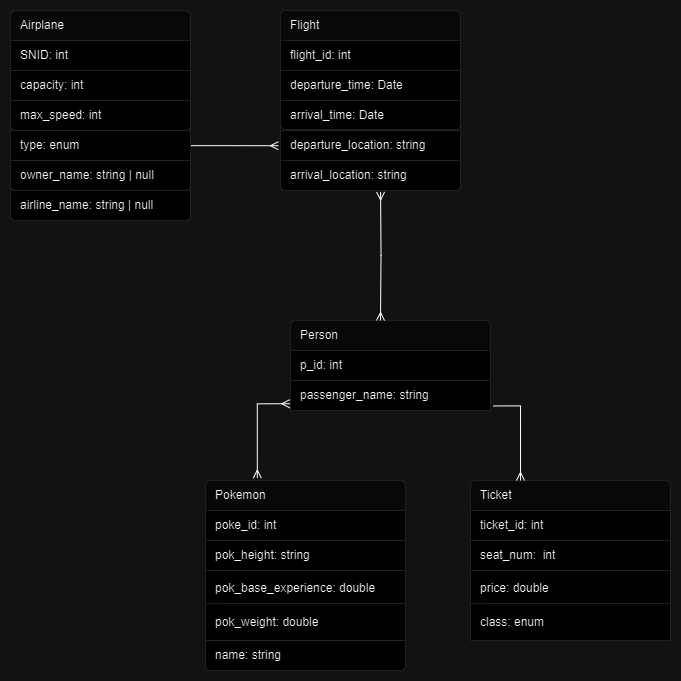

The diagram above was exported from draw.io. Its source (the exported page's mxGraphModel, read from the mxfile embedded in the PNG):
<mxGraphModel dx="1015" dy="756" grid="1" gridSize="10" guides="1" tooltips="1" connect="1" arrows="1" fold="1" page="1" pageScale="1" pageWidth="850" pageHeight="1100" math="0" shadow="0">
  <root>
    <mxCell id="0" />
    <mxCell id="1" parent="0" />
    <mxCell id="A1v8BNSuoTLf49qTb3uR-29" value="" style="edgeStyle=orthogonalEdgeStyle;rounded=0;orthogonalLoop=1;jettySize=auto;html=1;endArrow=ERmany;endFill=0;entryX=-0.012;entryY=0.507;entryDx=0;entryDy=0;entryPerimeter=0;" edge="1" parent="1" source="A1v8BNSuoTLf49qTb3uR-1" target="A1v8BNSuoTLf49qTb3uR-25">
      <mxGeometry relative="1" as="geometry">
        <Array as="points">
          <mxPoint x="255" y="195" />
        </Array>
      </mxGeometry>
    </mxCell>
    <mxCell id="A1v8BNSuoTLf49qTb3uR-1" value="" style="html=1;shadow=0;dashed=0;shape=mxgraph.bootstrap.rrect;rSize=5;strokeColor=#DFDFDF;html=1;whiteSpace=wrap;fillColor=#FFFFFF;fontColor=#000000;" vertex="1" parent="1">
      <mxGeometry x="30" y="60" width="180" height="210" as="geometry" />
    </mxCell>
    <mxCell id="A1v8BNSuoTLf49qTb3uR-2" value="Airplane" style="html=1;shadow=0;dashed=0;shape=mxgraph.bootstrap.topButton;strokeColor=inherit;fillColor=#F7F7F7;rSize=5;perimeter=none;whiteSpace=wrap;resizeWidth=1;align=left;spacing=10;" vertex="1" parent="A1v8BNSuoTLf49qTb3uR-1">
      <mxGeometry width="180" height="30" relative="1" as="geometry" />
    </mxCell>
    <mxCell id="A1v8BNSuoTLf49qTb3uR-3" value="SNID: int" style="strokeColor=inherit;fillColor=inherit;gradientColor=inherit;fontColor=inherit;html=1;shadow=0;dashed=0;perimeter=none;whiteSpace=wrap;resizeWidth=1;align=left;spacing=10;" vertex="1" parent="A1v8BNSuoTLf49qTb3uR-1">
      <mxGeometry width="180" height="30" relative="1" as="geometry">
        <mxPoint y="30" as="offset" />
      </mxGeometry>
    </mxCell>
    <mxCell id="A1v8BNSuoTLf49qTb3uR-4" value="capacity: int" style="strokeColor=inherit;fillColor=inherit;gradientColor=inherit;fontColor=inherit;html=1;shadow=0;dashed=0;perimeter=none;whiteSpace=wrap;resizeWidth=1;align=left;spacing=10;" vertex="1" parent="A1v8BNSuoTLf49qTb3uR-1">
      <mxGeometry width="180" height="30" relative="1" as="geometry">
        <mxPoint y="60" as="offset" />
      </mxGeometry>
    </mxCell>
    <mxCell id="A1v8BNSuoTLf49qTb3uR-5" value="max_speed: int" style="strokeColor=inherit;fillColor=inherit;gradientColor=inherit;fontColor=inherit;html=1;shadow=0;dashed=0;shape=mxgraph.bootstrap.bottomButton;rSize=5;perimeter=none;whiteSpace=wrap;resizeWidth=1;resizeHeight=0;align=left;spacing=10;" vertex="1" parent="A1v8BNSuoTLf49qTb3uR-1">
      <mxGeometry y="1" width="180" height="30" relative="1" as="geometry">
        <mxPoint y="-120" as="offset" />
      </mxGeometry>
    </mxCell>
    <mxCell id="A1v8BNSuoTLf49qTb3uR-17" value="type: enum" style="strokeColor=inherit;fillColor=inherit;gradientColor=inherit;fontColor=inherit;html=1;shadow=0;dashed=0;perimeter=none;whiteSpace=wrap;resizeWidth=1;align=left;spacing=10;" vertex="1" parent="A1v8BNSuoTLf49qTb3uR-1">
      <mxGeometry y="120" width="180" height="30" as="geometry" />
    </mxCell>
    <mxCell id="A1v8BNSuoTLf49qTb3uR-18" value="owner_name: string | null&amp;nbsp;" style="strokeColor=inherit;fillColor=inherit;gradientColor=inherit;fontColor=inherit;html=1;shadow=0;dashed=0;shape=mxgraph.bootstrap.bottomButton;rSize=5;perimeter=none;whiteSpace=wrap;resizeWidth=1;resizeHeight=0;align=left;spacing=10;" vertex="1" parent="A1v8BNSuoTLf49qTb3uR-1">
      <mxGeometry y="150" width="180" height="30" as="geometry" />
    </mxCell>
    <mxCell id="A1v8BNSuoTLf49qTb3uR-19" value="airline_name: string | null&amp;nbsp;" style="strokeColor=inherit;fillColor=inherit;gradientColor=inherit;fontColor=inherit;html=1;shadow=0;dashed=0;shape=mxgraph.bootstrap.bottomButton;rSize=5;perimeter=none;whiteSpace=wrap;resizeWidth=1;resizeHeight=0;align=left;spacing=10;" vertex="1" parent="A1v8BNSuoTLf49qTb3uR-1">
      <mxGeometry y="180" width="180" height="30" as="geometry" />
    </mxCell>
    <mxCell id="A1v8BNSuoTLf49qTb3uR-20" value="" style="html=1;shadow=0;dashed=0;shape=mxgraph.bootstrap.rrect;rSize=5;strokeColor=#DFDFDF;html=1;whiteSpace=wrap;fillColor=#FFFFFF;fontColor=#000000;" vertex="1" parent="1">
      <mxGeometry x="300" y="60" width="180" height="180" as="geometry" />
    </mxCell>
    <mxCell id="A1v8BNSuoTLf49qTb3uR-21" value="Flight" style="html=1;shadow=0;dashed=0;shape=mxgraph.bootstrap.topButton;strokeColor=inherit;fillColor=#F7F7F7;rSize=5;perimeter=none;whiteSpace=wrap;resizeWidth=1;align=left;spacing=10;" vertex="1" parent="A1v8BNSuoTLf49qTb3uR-20">
      <mxGeometry width="180" height="30" relative="1" as="geometry" />
    </mxCell>
    <mxCell id="A1v8BNSuoTLf49qTb3uR-22" value="flight_id: int" style="strokeColor=inherit;fillColor=inherit;gradientColor=inherit;fontColor=inherit;html=1;shadow=0;dashed=0;perimeter=none;whiteSpace=wrap;resizeWidth=1;align=left;spacing=10;" vertex="1" parent="A1v8BNSuoTLf49qTb3uR-20">
      <mxGeometry width="180" height="30" relative="1" as="geometry">
        <mxPoint y="30" as="offset" />
      </mxGeometry>
    </mxCell>
    <mxCell id="A1v8BNSuoTLf49qTb3uR-23" value="departure_time: Date" style="strokeColor=inherit;fillColor=inherit;gradientColor=inherit;fontColor=inherit;html=1;shadow=0;dashed=0;perimeter=none;whiteSpace=wrap;resizeWidth=1;align=left;spacing=10;" vertex="1" parent="A1v8BNSuoTLf49qTb3uR-20">
      <mxGeometry width="180" height="30" relative="1" as="geometry">
        <mxPoint y="60" as="offset" />
      </mxGeometry>
    </mxCell>
    <mxCell id="A1v8BNSuoTLf49qTb3uR-24" value="arrival_time: Date" style="strokeColor=inherit;fillColor=inherit;gradientColor=inherit;fontColor=inherit;html=1;shadow=0;dashed=0;shape=mxgraph.bootstrap.bottomButton;rSize=5;perimeter=none;whiteSpace=wrap;resizeWidth=1;resizeHeight=0;align=left;spacing=10;" vertex="1" parent="A1v8BNSuoTLf49qTb3uR-20">
      <mxGeometry y="1" width="180" height="29" relative="1" as="geometry">
        <mxPoint y="-90" as="offset" />
      </mxGeometry>
    </mxCell>
    <mxCell id="A1v8BNSuoTLf49qTb3uR-25" value="departure_location: string" style="strokeColor=inherit;fillColor=inherit;gradientColor=inherit;fontColor=inherit;html=1;shadow=0;dashed=0;perimeter=none;whiteSpace=wrap;resizeWidth=1;align=left;spacing=10;" vertex="1" parent="A1v8BNSuoTLf49qTb3uR-20">
      <mxGeometry y="120" width="180" height="30" as="geometry" />
    </mxCell>
    <mxCell id="A1v8BNSuoTLf49qTb3uR-26" value="arrival_location: string" style="strokeColor=inherit;fillColor=inherit;gradientColor=inherit;fontColor=inherit;html=1;shadow=0;dashed=0;shape=mxgraph.bootstrap.bottomButton;rSize=5;perimeter=none;whiteSpace=wrap;resizeWidth=1;resizeHeight=0;align=left;spacing=10;" vertex="1" parent="A1v8BNSuoTLf49qTb3uR-20">
      <mxGeometry y="150.00142857142856" width="180" height="30" as="geometry" />
    </mxCell>
    <mxCell id="A1v8BNSuoTLf49qTb3uR-30" value="" style="html=1;shadow=0;dashed=0;shape=mxgraph.bootstrap.rrect;rSize=5;strokeColor=#DFDFDF;html=1;whiteSpace=wrap;fillColor=#FFFFFF;fontColor=#000000;" vertex="1" parent="1">
      <mxGeometry x="310" y="370" width="200" height="90" as="geometry" />
    </mxCell>
    <mxCell id="A1v8BNSuoTLf49qTb3uR-31" value="Person" style="html=1;shadow=0;dashed=0;shape=mxgraph.bootstrap.topButton;strokeColor=inherit;fillColor=#F7F7F7;rSize=5;perimeter=none;whiteSpace=wrap;resizeWidth=1;align=left;spacing=10;" vertex="1" parent="A1v8BNSuoTLf49qTb3uR-30">
      <mxGeometry width="200" height="30" relative="1" as="geometry" />
    </mxCell>
    <mxCell id="A1v8BNSuoTLf49qTb3uR-32" value="p_id: int" style="strokeColor=inherit;fillColor=inherit;gradientColor=inherit;fontColor=inherit;html=1;shadow=0;dashed=0;perimeter=none;whiteSpace=wrap;resizeWidth=1;align=left;spacing=10;" vertex="1" parent="A1v8BNSuoTLf49qTb3uR-30">
      <mxGeometry width="200" height="30" relative="1" as="geometry">
        <mxPoint y="30" as="offset" />
      </mxGeometry>
    </mxCell>
    <mxCell id="A1v8BNSuoTLf49qTb3uR-33" value="passenger_name: string" style="strokeColor=inherit;fillColor=inherit;gradientColor=inherit;fontColor=inherit;html=1;shadow=0;dashed=0;perimeter=none;whiteSpace=wrap;resizeWidth=1;align=left;spacing=10;" vertex="1" parent="A1v8BNSuoTLf49qTb3uR-30">
      <mxGeometry width="200" height="30" relative="1" as="geometry">
        <mxPoint y="60" as="offset" />
      </mxGeometry>
    </mxCell>
    <mxCell id="A1v8BNSuoTLf49qTb3uR-36" style="edgeStyle=orthogonalEdgeStyle;rounded=0;orthogonalLoop=1;jettySize=auto;html=1;entryX=0.556;entryY=1.048;entryDx=0;entryDy=0;entryPerimeter=0;endArrow=ERmany;endFill=0;startArrow=ERmany;startFill=0;" edge="1" parent="1" target="A1v8BNSuoTLf49qTb3uR-26">
      <mxGeometry relative="1" as="geometry">
        <mxPoint x="400" y="370" as="sourcePoint" />
      </mxGeometry>
    </mxCell>
    <mxCell id="A1v8BNSuoTLf49qTb3uR-37" value="" style="html=1;shadow=0;dashed=0;shape=mxgraph.bootstrap.rrect;rSize=5;strokeColor=#DFDFDF;html=1;whiteSpace=wrap;fillColor=#FFFFFF;fontColor=#000000;" vertex="1" parent="1">
      <mxGeometry x="225" y="530" width="200" height="160" as="geometry" />
    </mxCell>
    <mxCell id="A1v8BNSuoTLf49qTb3uR-38" value="Pokemon" style="html=1;shadow=0;dashed=0;shape=mxgraph.bootstrap.topButton;strokeColor=inherit;fillColor=#F7F7F7;rSize=5;perimeter=none;whiteSpace=wrap;resizeWidth=1;align=left;spacing=10;" vertex="1" parent="A1v8BNSuoTLf49qTb3uR-37">
      <mxGeometry width="200" height="30" relative="1" as="geometry" />
    </mxCell>
    <mxCell id="A1v8BNSuoTLf49qTb3uR-39" value="poke_id: int" style="strokeColor=inherit;fillColor=inherit;gradientColor=inherit;fontColor=inherit;html=1;shadow=0;dashed=0;perimeter=none;whiteSpace=wrap;resizeWidth=1;align=left;spacing=10;" vertex="1" parent="A1v8BNSuoTLf49qTb3uR-37">
      <mxGeometry width="200" height="30" relative="1" as="geometry">
        <mxPoint y="30" as="offset" />
      </mxGeometry>
    </mxCell>
    <mxCell id="A1v8BNSuoTLf49qTb3uR-40" value="pok_height: string" style="strokeColor=inherit;fillColor=inherit;gradientColor=inherit;fontColor=inherit;html=1;shadow=0;dashed=0;perimeter=none;whiteSpace=wrap;resizeWidth=1;align=left;spacing=10;" vertex="1" parent="A1v8BNSuoTLf49qTb3uR-37">
      <mxGeometry width="200" height="30" relative="1" as="geometry">
        <mxPoint y="60" as="offset" />
      </mxGeometry>
    </mxCell>
    <mxCell id="A1v8BNSuoTLf49qTb3uR-41" value="name: string" style="strokeColor=inherit;fillColor=inherit;gradientColor=inherit;fontColor=inherit;html=1;shadow=0;dashed=0;shape=mxgraph.bootstrap.bottomButton;rSize=5;perimeter=none;whiteSpace=wrap;resizeWidth=1;resizeHeight=0;align=left;spacing=10;" vertex="1" parent="A1v8BNSuoTLf49qTb3uR-37">
      <mxGeometry y="1" width="200" height="30" relative="1" as="geometry">
        <mxPoint as="offset" />
      </mxGeometry>
    </mxCell>
    <mxCell id="A1v8BNSuoTLf49qTb3uR-42" value="pok_base_experience: double" style="strokeColor=inherit;fillColor=inherit;gradientColor=inherit;fontColor=inherit;html=1;shadow=0;dashed=0;perimeter=none;whiteSpace=wrap;resizeWidth=1;align=left;spacing=10;" vertex="1" parent="A1v8BNSuoTLf49qTb3uR-37">
      <mxGeometry y="89.99589743589743" width="200" height="36.92307692307692" as="geometry" />
    </mxCell>
    <mxCell id="A1v8BNSuoTLf49qTb3uR-43" value="pok_weight: double" style="strokeColor=inherit;fillColor=inherit;gradientColor=inherit;fontColor=inherit;html=1;shadow=0;dashed=0;perimeter=none;whiteSpace=wrap;resizeWidth=1;align=left;spacing=10;" vertex="1" parent="A1v8BNSuoTLf49qTb3uR-37">
      <mxGeometry y="123.07589743589745" width="200" height="36.92307692307692" as="geometry" />
    </mxCell>
    <mxCell id="A1v8BNSuoTLf49qTb3uR-44" value="" style="html=1;shadow=0;dashed=0;shape=mxgraph.bootstrap.rrect;rSize=5;strokeColor=#DFDFDF;html=1;whiteSpace=wrap;fillColor=#FFFFFF;fontColor=#000000;" vertex="1" parent="1">
      <mxGeometry x="490" y="530" width="200" height="160" as="geometry" />
    </mxCell>
    <mxCell id="A1v8BNSuoTLf49qTb3uR-45" value="Ticket" style="html=1;shadow=0;dashed=0;shape=mxgraph.bootstrap.topButton;strokeColor=inherit;fillColor=#F7F7F7;rSize=5;perimeter=none;whiteSpace=wrap;resizeWidth=1;align=left;spacing=10;" vertex="1" parent="A1v8BNSuoTLf49qTb3uR-44">
      <mxGeometry width="200" height="30" relative="1" as="geometry" />
    </mxCell>
    <mxCell id="A1v8BNSuoTLf49qTb3uR-46" value="ticket_id: int" style="strokeColor=inherit;fillColor=inherit;gradientColor=inherit;fontColor=inherit;html=1;shadow=0;dashed=0;perimeter=none;whiteSpace=wrap;resizeWidth=1;align=left;spacing=10;" vertex="1" parent="A1v8BNSuoTLf49qTb3uR-44">
      <mxGeometry width="200" height="30" relative="1" as="geometry">
        <mxPoint y="30" as="offset" />
      </mxGeometry>
    </mxCell>
    <mxCell id="A1v8BNSuoTLf49qTb3uR-47" value="seat_num:&amp;nbsp; int" style="strokeColor=inherit;fillColor=inherit;gradientColor=inherit;fontColor=inherit;html=1;shadow=0;dashed=0;perimeter=none;whiteSpace=wrap;resizeWidth=1;align=left;spacing=10;" vertex="1" parent="A1v8BNSuoTLf49qTb3uR-44">
      <mxGeometry width="200" height="30" relative="1" as="geometry">
        <mxPoint y="60" as="offset" />
      </mxGeometry>
    </mxCell>
    <mxCell id="A1v8BNSuoTLf49qTb3uR-49" value="price: double" style="strokeColor=inherit;fillColor=inherit;gradientColor=inherit;fontColor=inherit;html=1;shadow=0;dashed=0;perimeter=none;whiteSpace=wrap;resizeWidth=1;align=left;spacing=10;" vertex="1" parent="A1v8BNSuoTLf49qTb3uR-44">
      <mxGeometry y="89.99589743589743" width="200" height="36.92307692307692" as="geometry" />
    </mxCell>
    <mxCell id="A1v8BNSuoTLf49qTb3uR-50" value="class: enum" style="strokeColor=inherit;fillColor=inherit;gradientColor=inherit;fontColor=inherit;html=1;shadow=0;dashed=0;perimeter=none;whiteSpace=wrap;resizeWidth=1;align=left;spacing=10;" vertex="1" parent="A1v8BNSuoTLf49qTb3uR-44">
      <mxGeometry y="123.07589743589745" width="200" height="36.92307692307692" as="geometry" />
    </mxCell>
    <mxCell id="A1v8BNSuoTLf49qTb3uR-51" value="" style="edgeStyle=orthogonalEdgeStyle;rounded=0;orthogonalLoop=1;jettySize=auto;html=1;endArrow=ERmany;endFill=0;entryX=0.259;entryY=-0.083;entryDx=0;entryDy=0;entryPerimeter=0;exitX=-0.004;exitY=0.775;exitDx=0;exitDy=0;exitPerimeter=0;startArrow=ERmany;startFill=0;" edge="1" parent="1" source="A1v8BNSuoTLf49qTb3uR-33" target="A1v8BNSuoTLf49qTb3uR-38">
      <mxGeometry relative="1" as="geometry">
        <mxPoint x="212" y="500" as="sourcePoint" />
        <mxPoint x="300" y="500" as="targetPoint" />
        <Array as="points">
          <mxPoint x="277" y="453" />
        </Array>
      </mxGeometry>
    </mxCell>
    <mxCell id="A1v8BNSuoTLf49qTb3uR-52" value="" style="edgeStyle=orthogonalEdgeStyle;rounded=0;orthogonalLoop=1;jettySize=auto;html=1;endArrow=ERmany;endFill=0;entryX=0.259;entryY=-0.083;entryDx=0;entryDy=0;entryPerimeter=0;exitX=1.015;exitY=0.848;exitDx=0;exitDy=0;exitPerimeter=0;" edge="1" parent="1" source="A1v8BNSuoTLf49qTb3uR-33">
      <mxGeometry relative="1" as="geometry">
        <mxPoint x="562" y="455" as="sourcePoint" />
        <mxPoint x="540" y="530" as="targetPoint" />
        <Array as="points">
          <mxPoint x="540" y="455" />
        </Array>
      </mxGeometry>
    </mxCell>
  </root>
</mxGraphModel>